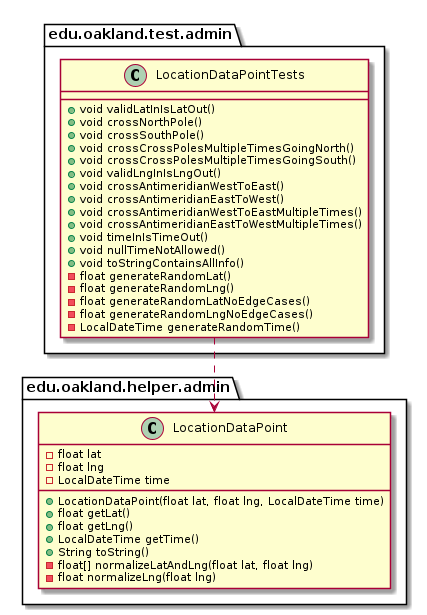

The diagram above was rendered by PlantUML. Its source (embedded in the PNG):
@startuml LocationDataPointTests_DirectDependencies


package edu.oakland.test.admin {
    class LocationDataPointTests {
        + void validLatInIsLatOut()
        + void crossNorthPole()
        + void crossSouthPole()
        + void crossCrossPolesMultipleTimesGoingNorth()
        + void crossCrossPolesMultipleTimesGoingSouth()
        + void validLngInIsLngOut()
        + void crossAntimeridianWestToEast()
        + void crossAntimeridianEastToWest()
        + void crossAntimeridianWestToEastMultipleTimes()
        + void crossAntimeridianEastToWestMultipleTimes()
        + void timeInIsTimeOut()
        + void nullTimeNotAllowed()
        + void toStringContainsAllInfo()
        - float generateRandomLat()
        - float generateRandomLng()
        - float generateRandomLatNoEdgeCases()
        - float generateRandomLngNoEdgeCases()
        - LocalDateTime generateRandomTime()
    }
}



package edu.oakland.helper.admin {
    class LocationDataPoint {
        - float lat
        - float lng
        - LocalDateTime time
        + LocationDataPoint(float lat, float lng, LocalDateTime time)
        + float getLat()
        + float getLng()
        + LocalDateTime getTime()
        + String toString()
        - float[] normalizeLatAndLng(float lat, float lng)
        - float normalizeLng(float lng)
    }
}

LocationDataPointTests ..> LocationDataPoint



@enduml